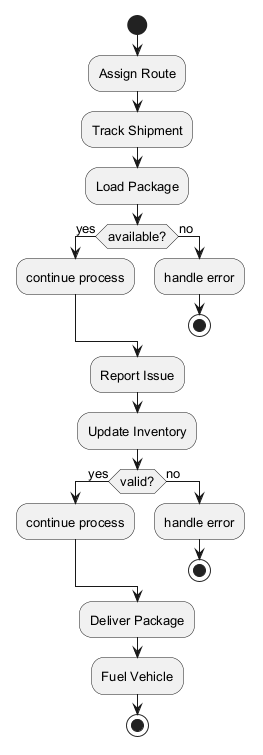

The diagram above was rendered by PlantUML. Its source (embedded in the PNG):
@startuml
skinparam defaultFontSize 13
start
:Assign Route;
:Track Shipment;
:Load Package;
if (available?) then (yes)
:continue process;
else (no)
:handle error;
stop
endif
:Report Issue;
:Update Inventory;
if (valid?) then (yes)
:continue process;
else (no)
:handle error;
stop
endif
:Deliver Package;
:Fuel Vehicle;
stop
@enduml